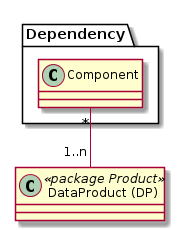

The diagram above was rendered by PlantUML. Its source (embedded in the PNG):
@startuml
class "DataProduct (DP)" as dp << package Product >>

package Dependency {
  class "Component" as comp
}

comp "*" -- "1..n" dp
@enduml